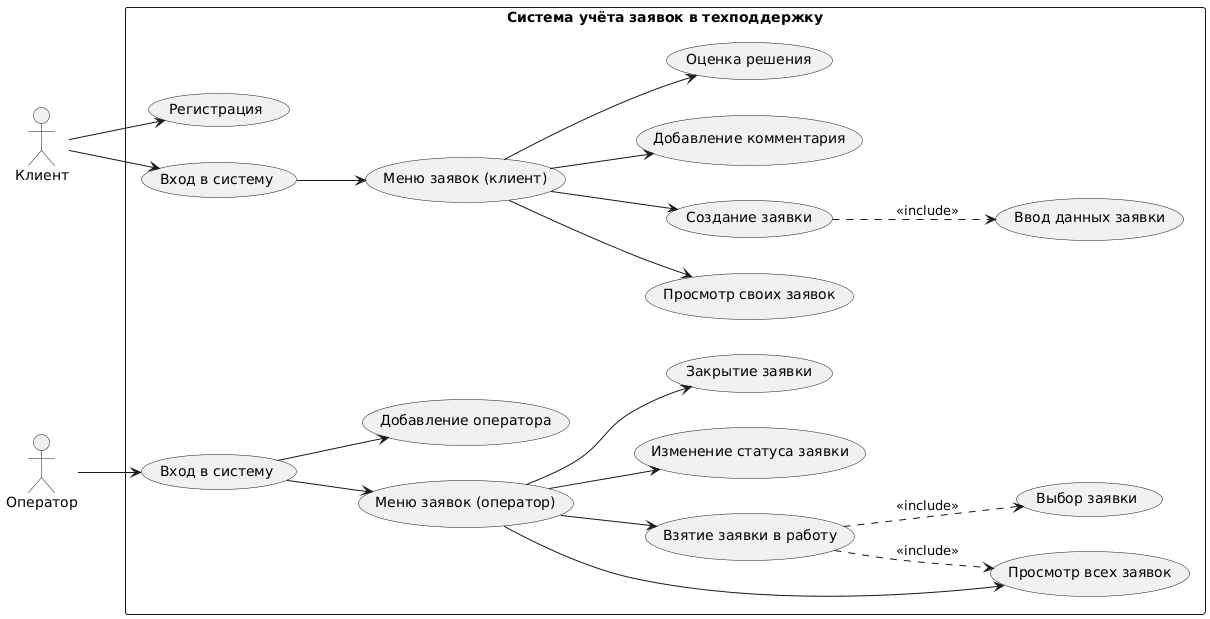

The diagram above was rendered by PlantUML. Its source (embedded in the PNG):
@startuml usecase
left to right direction
skinparam packageStyle rectangle

actor "Клиент" as Client
actor "Оператор" as Operator

rectangle "Система учёта заявок в техподдержку" {
    usecase "Регистрация" as UC_Reg
    usecase "Вход в систему" as UC_LoginC
    usecase "Вход в систему" as UC_LoginO

    usecase "Меню заявок (клиент)" as UC_MenuC
    usecase "Меню заявок (оператор)" as UC_MenuO
    usecase "Добавление оператора" as UC_AddOp

    usecase "Просмотр своих заявок" as UC_MyTickets
    usecase "Создание заявки" as UC_Create
    usecase "Добавление комментария" as UC_Comment
    usecase "Оценка решения" as UC_Rate

    usecase "Просмотр всех заявок" as UC_AllTickets
    usecase "Взятие заявки в работу" as UC_Take
    usecase "Изменение статуса заявки" as UC_Status
    usecase "Закрытие заявки" as UC_Close

    usecase "Ввод данных заявки" as UC_InputData
    usecase "Выбор заявки" as UC_Select
}

Client --> UC_Reg
Client --> UC_LoginC
Operator --> UC_LoginO

UC_LoginC --> UC_MenuC
UC_LoginO --> UC_MenuO
UC_LoginO --> UC_AddOp

UC_MenuC --> UC_MyTickets
UC_MenuC --> UC_Create
UC_MenuC --> UC_Comment
UC_MenuC --> UC_Rate

UC_MenuO --> UC_AllTickets
UC_MenuO --> UC_Take
UC_MenuO --> UC_Status
UC_MenuO --> UC_Close

UC_Create ..> UC_InputData : <<include>>
UC_Take ..> UC_AllTickets : <<include>>
UC_Take ..> UC_Select : <<include>>
@enduml